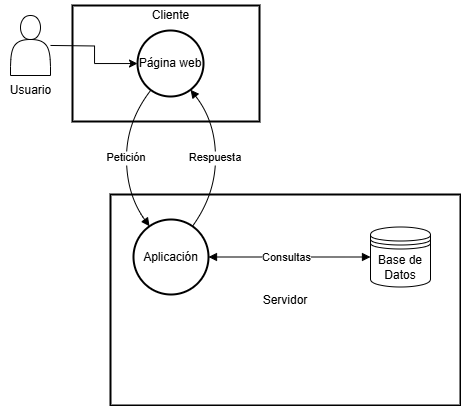

The diagram above was exported from draw.io. Its source (the exported page's mxGraphModel, read from the mxfile embedded in the PNG):
<mxGraphModel dx="831" dy="493" grid="1" gridSize="10" guides="1" tooltips="1" connect="1" arrows="1" fold="1" page="1" pageScale="1" pageWidth="827" pageHeight="1169" math="0" shadow="0">
  <root>
    <mxCell id="0" />
    <mxCell id="1" parent="0" />
    <mxCell id="2" value="Servidor" style="whiteSpace=wrap;strokeWidth=2;" parent="1" vertex="1">
      <mxGeometry x="220" y="329" width="350" height="211" as="geometry" />
    </mxCell>
    <mxCell id="3" value="Cliente" style="whiteSpace=wrap;strokeWidth=2;" parent="1" vertex="1">
      <mxGeometry x="182" y="140" width="187" height="116" as="geometry" />
    </mxCell>
    <mxCell id="4" value="Página web" style="ellipse;aspect=fixed;strokeWidth=2;whiteSpace=wrap;perimeterSpacing=0;" parent="1" vertex="1">
      <mxGeometry x="247" y="165" width="66" height="66" as="geometry" />
    </mxCell>
    <mxCell id="5" value="Aplicación" style="ellipse;aspect=fixed;strokeWidth=2;whiteSpace=wrap;" parent="1" vertex="1">
      <mxGeometry x="243" y="354" width="75" height="75" as="geometry" />
    </mxCell>
    <mxCell id="6" value="Petición" style="curved=1;startArrow=none;endArrow=block;exitX=0.12;exitY=1.01;entryX=0.15;entryY=0;" parent="1" source="4" target="5" edge="1">
      <mxGeometry relative="1" as="geometry">
        <Array as="points">
          <mxPoint x="236" y="256" />
          <mxPoint x="236" y="329" />
        </Array>
      </mxGeometry>
    </mxCell>
    <mxCell id="7" value="Respuesta" style="curved=1;startArrow=none;endArrow=block;exitX=0.85;exitY=0;entryX=0.89;entryY=1.01;" parent="1" source="5" target="4" edge="1">
      <mxGeometry relative="1" as="geometry">
        <Array as="points">
          <mxPoint x="325" y="329" />
          <mxPoint x="325" y="256" />
        </Array>
      </mxGeometry>
    </mxCell>
    <mxCell id="_3mTjwF_XePvwmUguqEE-8" value="" style="edgeStyle=orthogonalEdgeStyle;rounded=0;orthogonalLoop=1;jettySize=auto;html=1;" edge="1" parent="1" target="4">
      <mxGeometry relative="1" as="geometry">
        <mxPoint x="160" y="179.9565217391305" as="sourcePoint" />
      </mxGeometry>
    </mxCell>
    <mxCell id="_3mTjwF_XePvwmUguqEE-10" value="Base de Datos" style="shape=datastore;whiteSpace=wrap;html=1;" vertex="1" parent="1">
      <mxGeometry x="480" y="361.5" width="60" height="60" as="geometry" />
    </mxCell>
    <mxCell id="_3mTjwF_XePvwmUguqEE-11" value="" style="shape=actor;whiteSpace=wrap;html=1;" vertex="1" parent="1">
      <mxGeometry x="120" y="150" width="40" height="60" as="geometry" />
    </mxCell>
    <mxCell id="_3mTjwF_XePvwmUguqEE-12" value="Usuario" style="text;html=1;align=center;verticalAlign=middle;resizable=0;points=[];autosize=1;strokeColor=none;fillColor=none;" vertex="1" parent="1">
      <mxGeometry x="110" y="210" width="60" height="30" as="geometry" />
    </mxCell>
    <mxCell id="_3mTjwF_XePvwmUguqEE-13" value="Cliente" style="text;html=1;align=center;verticalAlign=middle;resizable=0;points=[];autosize=1;strokeColor=none;fillColor=none;" vertex="1" parent="1">
      <mxGeometry x="250" y="135" width="60" height="30" as="geometry" />
    </mxCell>
    <mxCell id="_3mTjwF_XePvwmUguqEE-14" value="" style="endArrow=block;startArrow=block;endFill=1;startFill=1;html=1;rounded=0;exitX=1;exitY=0.5;exitDx=0;exitDy=0;entryX=0;entryY=0.5;entryDx=0;entryDy=0;" edge="1" parent="1" source="5" target="_3mTjwF_XePvwmUguqEE-10">
      <mxGeometry width="160" relative="1" as="geometry">
        <mxPoint x="240" y="400" as="sourcePoint" />
        <mxPoint x="400" y="400" as="targetPoint" />
      </mxGeometry>
    </mxCell>
    <mxCell id="_3mTjwF_XePvwmUguqEE-15" value="Consultas" style="edgeLabel;html=1;align=center;verticalAlign=middle;resizable=0;points=[];" vertex="1" connectable="0" parent="_3mTjwF_XePvwmUguqEE-14">
      <mxGeometry x="-0.1142" y="-1" relative="1" as="geometry">
        <mxPoint x="5" y="-1" as="offset" />
      </mxGeometry>
    </mxCell>
  </root>
</mxGraphModel>